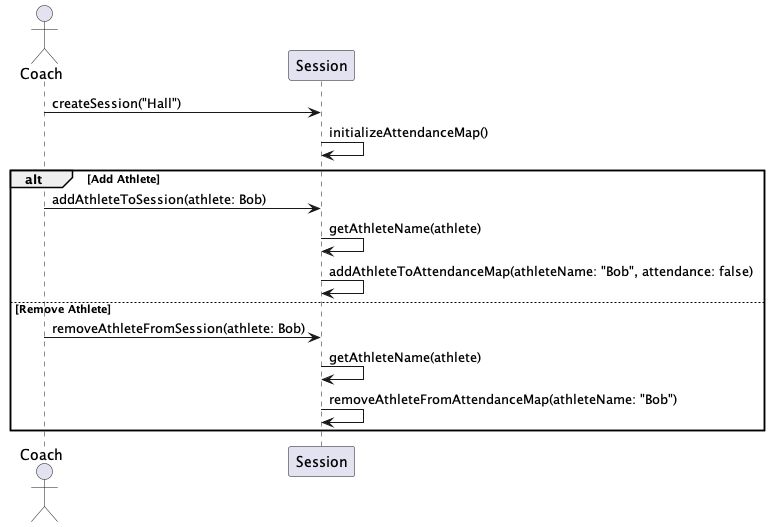

The diagram above was rendered by PlantUML. Its source (embedded in the PNG):
@startuml


actor Coach

Coach -> Session: createSession("Hall")
Session -> Session: initializeAttendanceMap()

alt Add Athlete
Coach -> Session: addAthleteToSession(athlete: Bob)
Session -> Session: getAthleteName(athlete)
Session -> Session: addAthleteToAttendanceMap(athleteName: "Bob", attendance: false)
else Remove Athlete
Coach -> Session: removeAthleteFromSession(athlete: Bob)
Session -> Session: getAthleteName(athlete)
Session -> Session: removeAthleteFromAttendanceMap(athleteName: "Bob")
end

@enduml